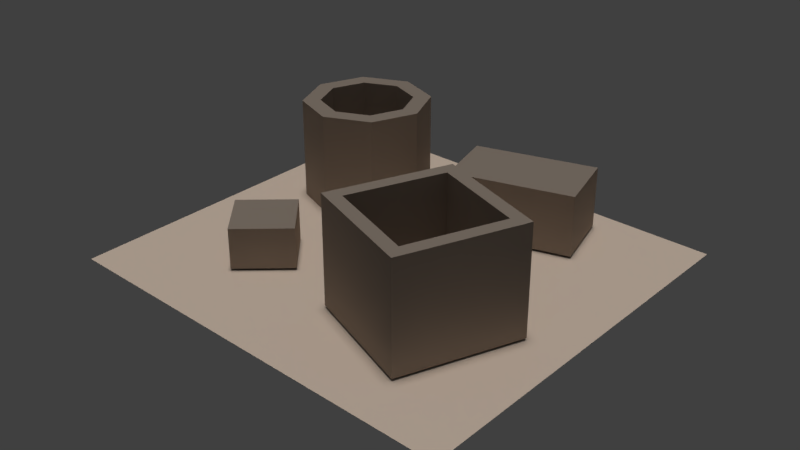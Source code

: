 # Source: cloth_01_mockup.blend  (saved by Blender 2.78.0; exported with 4.5.12 LTS)
import bpy
from mathutils import Matrix  # noqa: F401  (used for matrix-valued properties, if any)

bpy.ops.wm.read_factory_settings(use_empty=True)
scene = bpy.context.scene
scene.name = 'Scene'

# ---- collections
col_collection_1 = bpy.data.collections.new('Collection 1'); scene.collection.children.link(col_collection_1)

# ---- materials (node trees are filled in below, after node groups)
mat_cloth_01_material = bpy.data.materials.new('cloth_01_material')
mat_cloth_01_material.alpha_threshold = 0.0
mat_cloth_01_material.use_transparent_shadow = False
mat_cloth_01_material.diffuse_color = (1.0, 0.8126, 0.6612, 1.0)
mat_cloth_01_material.roughness = 0.5
mat_cloth_01_material.specular_intensity = 0.0
mat_stain_01_material = bpy.data.materials.new('stain_01_material')
mat_stain_01_material.alpha_threshold = 0.0
mat_stain_01_material.use_transparent_shadow = False
mat_stain_01_material.diffuse_color = (0.3931, 0.3212, 0.263, 1.0)
mat_stain_01_material.roughness = 0.5
mat_stain_01_material.specular_intensity = 0.0

# ---- material node trees

# ---- world
world_world = bpy.data.worlds.new('World'); scene.world = world_world
world_world.color = (0.05088, 0.05088, 0.05088)
world_world.use_sun_shadow = False
world_world.sun_shadow_jitter_overblur = 0.0
world_world.cycles.sampling_method = 'MANUAL'

# ---- lights
light_hemi_001 = bpy.data.lights.new('Hemi.001', 'SUN')
light_hemi_001.transmission_factor = 0.0
light_hemi_001.angle = 0.1993
light_hemi_001.energy = 0.5
light_hemi_001.shadow_buffer_clip_start = 0.5
light_hemi_001.shadow_soft_size = 0.1
light_hemi_001.shadow_cascade_max_distance = 1000.0
light_hemi = bpy.data.lights.new('Hemi', 'SUN')
light_hemi.transmission_factor = 0.0
light_hemi.angle = 0.1993
light_hemi.energy = 1.0
light_hemi.shadow_buffer_clip_start = 0.5
light_hemi.shadow_soft_size = 0.1
light_hemi.shadow_cascade_max_distance = 1000.0

# ---- meshes
me_plane_005 = bpy.data.meshes.new('Plane.005')
me_plane_005.from_pydata([(-0.001547, 0.05678, -0.005377), (-0.04434, 0.03906, -0.005377), (-0.06206, -0.003734, -0.005377), (-0.04434, -0.04652, -0.005377), (-0.001547, -0.06425, -0.005377), (0.04124, -0.04652, -0.005377), (0.05897, -0.003734, -0.005377), (0.04124, 0.03906, -0.005377), (-0.001547, -0.003734, -0.005377), (-0.001547, -0.003734, -0.005377), (-0.001547, -0.003734, -0.005377), (-0.001547, -0.003734, -0.005377), (-0.001547, -0.003734, -0.005377), (-0.001547, -0.003734, -0.005377), (-0.001547, -0.003734, -0.005377), (-0.001547, -0.003734, -0.005377), (-0.04434, 0.03906, 0.09462), (-0.001547, 0.05678, 0.09462), (-0.06206, -0.003734, 0.09462), (-0.04434, -0.04652, 0.09462), (-0.001547, -0.06425, 0.09462), (0.04124, -0.04652, 0.09462), (0.05897, -0.003734, 0.09462), (0.04124, 0.03906, 0.09462), (-0.001547, -0.003734, 0.09462), (-0.001547, -0.003734, 0.09462), (-0.001547, -0.003734, 0.09462), (-0.001547, -0.003734, 0.09462), (-0.001547, -0.003734, 0.09462), (-0.001547, -0.003734, 0.09462), (-0.001547, -0.003734, 0.09462), (-0.001547, -0.003734, 0.09462), (-0.03248, 0.0272, 0.09462), (-0.001547, 0.04001, 0.09462), (-0.04529, -0.003734, 0.09462), (-0.03248, -0.03467, 0.09462), (-0.001547, -0.04748, 0.09462), (0.02939, -0.03467, 0.09462), (0.0422, -0.003734, 0.09462), (0.02939, 0.0272, 0.09462), (-0.001547, -0.003734, 0.09462), (-0.001547, -0.003734, 0.09462), (-0.001547, -0.003734, 0.09462), (-0.001547, -0.003734, 0.09462), (-0.001547, -0.003734, 0.09462), (-0.001547, -0.003734, 0.09462), (-0.001547, -0.003734, 0.09462), (-0.001547, -0.003734, 0.09462), (-0.03248, 0.0272, 0.02151), (-0.001547, 0.04001, 0.02151), (-0.04529, -0.003734, 0.02151), (-0.03248, -0.03467, 0.02151), (-0.001547, -0.04748, 0.02151), (0.02939, -0.03467, 0.02151), (0.0422, -0.003734, 0.02151), (0.02939, 0.0272, 0.02151), (-0.001547, -0.003734, 0.02151), (-0.001547, -0.003734, 0.02151), (-0.001547, -0.003734, 0.02151), (-0.001547, -0.003734, 0.02151), (-0.001547, -0.003734, 0.02151), (-0.001547, -0.003734, 0.02151), (-0.001547, -0.003734, 0.02151), (-0.001547, -0.003734, 0.02151)], [], [(7, 6, 14, 15), (5, 4, 12, 13), (3, 2, 10, 11), (1, 0, 8, 9), (0, 7, 15, 8), (6, 5, 13, 14), (4, 3, 11, 12), (2, 1, 9, 10), (30, 29, 45, 46), (21, 22, 38, 37), (29, 28, 44, 45), (20, 21, 37, 36), (28, 27, 43, 44), (19, 20, 36, 35), (27, 26, 42, 43), (18, 19, 35, 34), (1, 2, 18, 16), (8, 15, 31, 25), (2, 3, 19, 18), (3, 4, 20, 19), (4, 5, 21, 20), (5, 6, 22, 21), (6, 7, 23, 22), (7, 0, 17, 23), (9, 8, 25, 24), (10, 9, 24, 26), (11, 10, 26, 27), (12, 11, 27, 28), (13, 12, 28, 29), (14, 13, 29, 30), (0, 1, 16, 17), (15, 14, 30, 31), (41, 47, 63, 57), (33, 32, 48, 49), (39, 33, 49, 55), (47, 46, 62, 63), (38, 39, 55, 54), (46, 45, 61, 62), (37, 38, 54, 53), (45, 44, 60, 61), (22, 23, 39, 38), (31, 30, 46, 47), (23, 17, 33, 39), (17, 16, 32, 33), (25, 31, 47, 41), (24, 25, 41, 40), (16, 18, 34, 32), (26, 24, 40, 42), (55, 63, 62, 54), (53, 61, 60, 52), (51, 59, 58, 50), (48, 56, 57, 49), (49, 57, 63, 55), (54, 62, 61, 53), (52, 60, 59, 51), (50, 58, 56, 48), (40, 41, 57, 56), (32, 34, 50, 48), (42, 40, 56, 58), (34, 35, 51, 50), (43, 42, 58, 59), (35, 36, 52, 51), (44, 43, 59, 60), (36, 37, 53, 52)])
me_plane_005.polygons.foreach_set('material_index', [1, 1, 1, 1, 1, 1, 1, 1, 1, 1, 1, 1, 1, 1, 1, 1, 1, 1, 1, 1, 1, 1, 1, 1, 1, 1, 1, 1, 1, 1, 1, 1, 1, 1, 1, 1, 1, 1, 1, 1, 1, 1, 1, 1, 1, 1, 1, 1, 1, 1, 1, 1, 1, 1, 1, 1, 1, 1, 1, 1, 1, 1, 1, 1])
_uv = me_plane_005.uv_layers.new(name='UVMap')
_uv.uv.foreach_set('vector', [0.1053, 0.0, 0.2541, 2.511e-08, 0.1797, 0.1884, 0.1797, 0.1884, 0.3594, 0.1104, 0.3594, 0.2664, 0.1797, 0.1884, 0.1797, 0.1884, 0.2541, 0.3768, 0.1053, 0.3768, 0.1797, 0.1884, 0.1797, 0.1884, 2.395e-08, 0.2664, 0.0, 0.1104, 0.1797, 0.1884, 0.1797, 0.1884, 0.0, 0.1104, 0.1053, 0.0, 0.1797, 0.1884, 0.1797, 0.1884, 0.2541, 2.511e-08, 0.3594, 0.1104, 0.1797, 0.1884, 0.1797, 0.1884, 0.3594, 0.2664, 0.2541, 0.3768, 0.1797, 0.1884, 0.1797, 0.1884, 0.1053, 0.3768, 2.395e-08, 0.2664, 0.1797, 0.1884, 0.1797, 0.1884, 0.0, 0.0, 0.0, 0.0, 0.0, 0.0, 0.0, 0.0, 0.3594, 0.1104, 0.4647, 0.0, 0.4853, 0.05221, 0.4092, 0.132, 0.0, 0.0, 0.0, 0.0, 0.0, 0.0, 0.0, 0.0, 0.3594, 0.2664, 0.3594, 0.1104, 0.4092, 0.132, 0.4092, 0.2448, 0.0, 0.0, 0.0, 0.0, 0.0, 0.0, 0.0, 0.0, 0.4647, 0.3768, 0.3594, 0.2664, 0.4092, 0.2448, 0.4853, 0.3246, 0.0, 0.0, 0.0, 0.0, 0.0, 0.0, 0.0, 0.0, 0.6136, 0.3768, 0.4647, 0.3768, 0.4853, 0.3246, 0.5929, 0.3246, 0.4267, 0.3768, 0.5756, 0.3768, 0.5756, 0.7138, 0.4267, 0.7138, 0.0, 0.0, 0.0, 0.0, 0.0, 0.0, 0.0, 0.0, 0.3214, 0.3768, 0.3214, 0.4872, 2.395e-08, 0.4872, 0.0, 0.3768, 0.3214, 0.4872, 0.3214, 0.6432, 4.79e-08, 0.6432, 2.395e-08, 0.4872, 0.3214, 0.6432, 0.3214, 0.7536, 4.79e-08, 0.7536, 4.79e-08, 0.6432, 0.8297, 0.7138, 0.6808, 0.7138, 0.6808, 0.3768, 0.8297, 0.3768, 0.6808, 0.7138, 0.5756, 0.7138, 0.5756, 0.3768, 0.6808, 0.3768, 0.8677, 0.337, 0.7188, 0.337, 0.7188, 2.511e-08, 0.8677, 0.0, 0.0, 0.0, 0.0, 0.0, 0.0, 0.0, 0.0, 0.0, 0.0, 0.0, 0.0, 0.0, 0.0, 0.0, 0.0, 0.0, 0.0, 0.0, 0.0, 0.0, 0.0, 0.0, 0.0, 0.0, 0.0, 0.0, 0.0, 0.0, 0.0, 0.0, 0.0, 0.0, 0.0, 0.0, 0.0, 0.0, 0.0, 0.0, 0.0, 0.0, 0.0, 0.0, 0.0, 0.0, 0.0, 0.0, 0.0, 0.0, 0.3214, 0.3768, 0.4267, 0.3768, 0.4267, 0.7138, 0.3214, 0.7138, 0.0, 0.0, 0.0, 0.0, 0.0, 0.0, 0.0, 0.0, 0.0, 0.0, 0.0, 0.0, 0.0, 0.0, 0.0, 0.0, 0.5813, 0.7936, 0.5813, 0.7138, 0.8163, 0.7138, 0.8163, 0.7936, 0.5813, 0.9064, 0.5813, 0.7936, 0.8163, 0.7936, 0.8163, 0.9064, 0.0, 0.0, 0.0, 0.0, 0.0, 0.0, 0.0, 0.0, 0.5813, 0.9862, 0.5813, 0.9064, 0.8163, 0.9064, 0.8163, 0.9862, 0.0, 0.0, 0.0, 0.0, 0.0, 0.0, 0.0, 0.0, 0.8924, 0.7138, 1.0, 0.7138, 1.0, 0.9602, 0.8924, 0.9602, 0.0, 0.0, 0.0, 0.0, 0.0, 0.0, 0.0, 0.0, 0.4647, 0.0, 0.6136, 1.255e-08, 0.5929, 0.05221, 0.4853, 0.05221, 0.0, 0.0, 0.0, 0.0, 0.0, 0.0, 0.0, 0.0, 0.6136, 1.255e-08, 0.7188, 0.1104, 0.669, 0.132, 0.5929, 0.05221, 0.7188, 0.1104, 0.7188, 0.2664, 0.669, 0.2448, 0.669, 0.132, 0.0, 0.0, 0.0, 0.0, 0.0, 0.0, 0.0, 0.0, 0.0, 0.0, 0.0, 0.0, 0.0, 0.0, 0.0, 0.0, 0.7188, 0.2664, 0.6136, 0.3768, 0.5929, 0.3246, 0.669, 0.2448, 0.0, 0.0, 0.0, 0.0, 0.0, 0.0, 0.0, 0.0, 0.5052, 0.7138, 0.4513, 0.85, 0.4513, 0.85, 0.3975, 0.7138, 0.3214, 0.7936, 0.4513, 0.85, 0.4513, 0.85, 0.3214, 0.9064, 0.3975, 0.9862, 0.4513, 0.85, 0.4513, 0.85, 0.5052, 0.9862, 0.5813, 0.9064, 0.4513, 0.85, 0.4513, 0.85, 0.5813, 0.7936, 0.5813, 0.7936, 0.4513, 0.85, 0.4513, 0.85, 0.5052, 0.7138, 0.3975, 0.7138, 0.4513, 0.85, 0.4513, 0.85, 0.3214, 0.7936, 0.3214, 0.9064, 0.4513, 0.85, 0.4513, 0.85, 0.3975, 0.9862, 0.5052, 0.9862, 0.4513, 0.85, 0.4513, 0.85, 0.5813, 0.9064, 0.0, 0.0, 0.0, 0.0, 0.0, 0.0, 0.0, 0.0, 0.0, 0.7536, 0.1076, 0.7536, 0.1076, 1.0, 8.981e-09, 1.0, 0.0, 0.0, 0.0, 0.0, 0.0, 0.0, 0.0, 0.0, 0.1076, 0.7536, 0.1837, 0.7536, 0.1837, 1.0, 0.1076, 1.0, 0.0, 0.0, 0.0, 0.0, 0.0, 0.0, 0.0, 0.0, 0.8297, 0.3768, 0.9373, 0.3768, 0.9373, 0.6232, 0.8297, 0.6232, 0.0, 0.0, 0.0, 0.0, 0.0, 0.0, 0.0, 0.0, 0.8163, 0.7138, 0.8924, 0.7138, 0.8924, 0.9602, 0.8163, 0.9602])
me_plane_005.materials.append(mat_cloth_01_material)
me_plane_005.materials.append(mat_stain_01_material)
me_plane_005.use_remesh_preserve_volume = False
me_plane_005.use_remesh_preserve_attributes = False
me_plane_005.use_mirror_vertex_groups = False
me_plane_005.update()
me_plane_004 = bpy.data.meshes.new('Plane.004')
me_plane_004.from_pydata([(-0.03967, 0.002767, 0.0), (-0.002767, -0.03967, 0.0), (0.002767, 0.03967, 0.0), (0.03967, -0.002767, 0.0), (0.002767, 0.03967, 0.03808), (-0.03967, 0.002767, 0.03808), (-0.002767, -0.03967, 0.03808), (0.03967, -0.002767, 0.03808)], [], [(0, 2, 3, 1), (5, 6, 7, 4), (2, 0, 5, 4), (0, 1, 6, 5), (1, 3, 7, 6), (3, 2, 4, 7)])
me_plane_004.polygons.foreach_set('material_index', [1, 1, 1, 1, 1, 1])
_uv = me_plane_004.uv_layers.new(name='UVMap')
_uv.uv.foreach_set('vector', [1.126e-07, 0.5, 0.4248, 0.5, 0.4248, 1.0, 0.0, 1.0, 0.4248, 0.5, 0.0, 0.5, 8.442e-08, 0.0, 0.4248, 3.312e-08, 0.7124, 0.0, 0.7124, 0.5, 0.4248, 0.5, 0.4248, 4.968e-08, 0.7124, 0.5, 0.7124, 1.0, 0.4248, 1.0, 0.4248, 0.5, 0.7124, 1.0, 0.7124, 0.5, 1.0, 0.5, 1.0, 1.0, 1.0, 3.147e-07, 1.0, 0.5, 0.7124, 0.5, 0.7124, 2.65e-07])
me_plane_004.materials.append(mat_cloth_01_material)
me_plane_004.materials.append(mat_stain_01_material)
me_plane_004.use_remesh_preserve_volume = False
me_plane_004.use_remesh_preserve_attributes = False
me_plane_004.use_mirror_vertex_groups = False
me_plane_004.update()
me_plane_003 = bpy.data.meshes.new('Plane.003')
me_plane_003.from_pydata([(-0.04819, -0.04682, 0.0), (0.0647, -0.01811, 0.0), (-0.0647, 0.01811, 0.0), (0.04819, 0.04682, 0.0), (-0.0647, 0.01811, 0.05772), (-0.04819, -0.04682, 0.05772), (0.0647, -0.01811, 0.05772), (0.04819, 0.04682, 0.05772)], [], [(0, 2, 3, 1), (5, 6, 7, 4), (2, 0, 5, 4), (0, 1, 6, 5), (1, 3, 7, 6), (3, 2, 4, 7)])
me_plane_003.polygons.foreach_set('material_index', [1, 1, 1, 1, 1, 1])
_uv = me_plane_003.uv_layers.new(name='UVMap')
_uv.uv.foreach_set('vector', [0.6989, 0.5, 0.3495, 0.5, 0.3495, 4.798e-08, 0.6989, 0.0, 0.3495, 0.0, 0.3495, 0.5, 1.943e-07, 0.5, 0.0, 1.439e-07, 0.3011, 0.7876, 0.3011, 0.5, 0.6022, 0.5, 0.6022, 0.7876, 1.0, 0.0, 1.0, 0.5, 0.6989, 0.5, 0.6989, 1.599e-08, 0.3011, 0.5, 0.3011, 0.7876, 3.886e-08, 0.7876, 0.0, 0.5, 1.0, 0.5, 1.0, 1.0, 0.6989, 1.0, 0.6989, 0.5])
me_plane_003.materials.append(mat_cloth_01_material)
me_plane_003.materials.append(mat_stain_01_material)
me_plane_003.use_remesh_preserve_volume = False
me_plane_003.use_remesh_preserve_attributes = False
me_plane_003.use_mirror_vertex_groups = False
me_plane_003.update()
me_plane_002 = bpy.data.meshes.new('Plane.002')
me_plane_002.from_pydata([(-0.07602, -0.03168, 0.0), (0.03168, -0.07602, 0.0), (-0.03168, 0.07602, 0.0), (0.07602, 0.03168, 0.0), (-0.03168, 0.07602, 0.1), (-0.07602, -0.03168, 0.1), (0.03168, -0.07602, 0.1), (0.07602, 0.03168, 0.1), (-0.02498, 0.05994, 0.1), (-0.05994, -0.02498, 0.1), (0.02498, -0.05994, 0.1), (0.05994, 0.02498, 0.1), (-0.02498, 0.05994, 0.01868), (-0.05994, -0.02498, 0.01868), (0.02498, -0.05994, 0.01868), (0.05994, 0.02498, 0.01868)], [], [(0, 2, 3, 1), (6, 7, 11, 10), (2, 0, 5, 4), (0, 1, 6, 5), (1, 3, 7, 6), (3, 2, 4, 7), (11, 8, 12, 15), (4, 5, 9, 8), (7, 4, 8, 11), (5, 6, 10, 9), (13, 14, 15, 12), (9, 10, 14, 13), (10, 11, 15, 14), (8, 9, 13, 12)])
me_plane_002.polygons.foreach_set('material_index', [1, 1, 1, 1, 1, 1, 1, 1, 1, 1, 1, 1, 1, 1])
_uv = me_plane_002.uv_layers.new(name='UVMap')
_uv.uv.foreach_set('vector', [0.2928, 0.3586, 0.0, 0.3586, 1.592e-07, 2.294e-08, 0.2928, 0.0, 0.2928, 0.7172, 9.365e-08, 0.7172, 0.03097, 0.6793, 0.2618, 0.6793, 0.5442, 0.0, 0.5442, 0.3586, 0.2928, 0.3586, 0.2928, 1.147e-08, 0.7956, 1.147e-08, 0.7956, 0.3586, 0.5442, 0.3586, 0.5442, 0.0, 0.5442, 0.3586, 0.5442, 0.7172, 0.2928, 0.7172, 0.2928, 0.3586, 0.7956, 0.3586, 0.7956, 0.7172, 0.5442, 0.7172, 0.5442, 0.3586, 0.7956, 0.2827, 0.7956, 0.0, 1.0, 0.0, 1.0, 0.2827, 0.0, 0.3586, 0.2928, 0.3586, 0.2618, 0.3966, 0.03097, 0.3966, 9.365e-08, 0.7172, 0.0, 0.3586, 0.03097, 0.3966, 0.03097, 0.6793, 0.2928, 0.3586, 0.2928, 0.7172, 0.2618, 0.6793, 0.2618, 0.3966, 0.0, 1.0, 1.124e-07, 0.7172, 0.2308, 0.7173, 0.2308, 1.0, 0.4972, 1.0, 0.4972, 0.7173, 0.7017, 0.7172, 0.7017, 1.0, 0.7017, 1.0, 0.7017, 0.7173, 0.9061, 0.7172, 0.9061, 1.0, 0.2928, 1.0, 0.2928, 0.7173, 0.4972, 0.7172, 0.4972, 1.0])
me_plane_002.materials.append(mat_cloth_01_material)
me_plane_002.materials.append(mat_stain_01_material)
me_plane_002.use_remesh_preserve_volume = False
me_plane_002.use_remesh_preserve_attributes = False
me_plane_002.use_mirror_vertex_groups = False
me_plane_002.update()
me_plane = bpy.data.meshes.new('Plane')
me_plane.from_pydata([(-0.1035, 0.1467, 0.001992), (-0.1463, 0.1289, 0.001992), (-0.164, 0.08615, 0.001992), (-0.1463, 0.04336, 0.001992), (-0.1035, 0.02563, 0.001992), (-0.06067, 0.04336, 0.001992), (-0.04295, 0.08615, 0.001992), (-0.06067, 0.1289, 0.001992), (-0.1035, 0.08615, 0.001992), (-0.1035, 0.08615, 0.001992), (-0.1035, 0.08615, 0.001992), (-0.1035, 0.08615, 0.001992), (-0.1035, 0.08615, 0.001992), (-0.1035, 0.08615, 0.001992), (-0.1035, 0.08615, 0.001992), (-0.1035, 0.08615, 0.001992), (-0.1279, -0.06914, 0.001992), (-0.09097, -0.1116, 0.001992), (-0.08544, -0.03224, 0.001992), (-0.04854, -0.07467, 0.001992), (0.01152, -0.1036, 0.001992), (0.1192, -0.1479, 0.001992), (0.05587, 0.004118, 0.001992), (0.1636, -0.04022, 0.001992), (0.007246, 0.06296, 0.001992), (0.1201, 0.09166, 0.001992), (-0.009264, 0.1279, 0.001992), (0.1036, 0.1566, 0.001992), (-0.2, -0.175, 0.0), (0.2, -0.2, 0.0), (-0.2, 0.2, 0.0), (0.2078, 0.1756, 0.0), (0.0682, 0.1002, -0.03975)], [(31, 32)], [(7, 15, 14, 6), (5, 13, 12, 4), (3, 11, 10, 2), (1, 9, 8, 0), (0, 8, 15, 7), (6, 14, 13, 5), (4, 12, 11, 3), (2, 10, 9, 1), (16, 17, 19, 18), (20, 21, 23, 22), (24, 25, 27, 26), (28, 29, 31, 30)])
me_plane.polygons.foreach_set('material_index', [1, 1, 1, 1, 1, 1, 1, 1, 1, 1, 1, 0])
_uv = me_plane.uv_layers.new(name='UVMap')
_uv.uv.foreach_set('vector', [0.9239, 0.2752, 0.8769, 0.4073, 0.8769, 0.4073, 0.8298, 0.2752, 0.7632, 0.3526, 0.8769, 0.4073, 0.8769, 0.4073, 0.7632, 0.4621, 0.8298, 0.5394, 0.8769, 0.4073, 0.8769, 0.4073, 0.9239, 0.5394, 0.9905, 0.4621, 0.8769, 0.4073, 0.8769, 0.4073, 0.9905, 0.3526, 0.9905, 0.3526, 0.8769, 0.4073, 0.8769, 0.4073, 0.9239, 0.2752, 0.8298, 0.2752, 0.8769, 0.4073, 0.8769, 0.4073, 0.7632, 0.3526, 0.7632, 0.4621, 0.8769, 0.4073, 0.8769, 0.4073, 0.8298, 0.5394, 0.9239, 0.5394, 0.8769, 0.4073, 0.8769, 0.4073, 0.9905, 0.4621, 0.7632, 0.9476, 0.7632, 0.8147, 0.8775, 0.8147, 0.8775, 0.9476, 1.0, 0.2752, 0.7632, 0.2752, 0.7632, 0.0, 1.0, 0.0, 0.8994, 0.5394, 0.8994, 0.8147, 0.7632, 0.8147, 0.7632, 0.5394, 0.002119, 0.947, 0.0, 0.0, 0.7632, 0.0347, 0.7632, 1.0])
me_plane.materials.append(mat_cloth_01_material)
me_plane.materials.append(mat_stain_01_material)
me_plane.use_remesh_preserve_volume = False
me_plane.use_remesh_preserve_attributes = False
me_plane.use_mirror_vertex_groups = False
me_plane.update()

# ---- objects
ob_obj_01 = bpy.data.objects.new('obj_01', me_plane_005)
ob_obj_04 = bpy.data.objects.new('obj_04', me_plane_004)
ob_obj_02 = bpy.data.objects.new('obj_02', me_plane_003)
ob_obj_03 = bpy.data.objects.new('obj_03', me_plane_002)
ob_cloth_01 = bpy.data.objects.new('cloth_01', me_plane)
ob_bottom_light = bpy.data.objects.new('bottom_light', light_hemi_001)
ob_top_height = bpy.data.objects.new('top_height', light_hemi)

# ---- transforms, parenting, visibility, modifiers, constraints
ob_obj_01.location = (-0.1035, 0.08615, 0.001992)
ob_obj_01.lineart.crease_threshold = 0.0
ob_obj_04.location = (-0.08821, -0.0719, 0.001992)
ob_obj_04.lineart.crease_threshold = 0.0
ob_obj_02.location = (0.05543, 0.1098, 0.001992)
ob_obj_02.lineart.crease_threshold = 0.0
ob_obj_03.location = (0.08755, -0.0719, 0.001992)
ob_obj_03.lineart.crease_threshold = 0.0
ob_cloth_01.location = (0.0, 0.0, 0.0)
ob_cloth_01.lineart.crease_threshold = 0.0
ob_bottom_light.location = (0.0, 0.0, -100.0)
ob_bottom_light.rotation_euler = (0.0, 3.142, 0.0)
ob_bottom_light.hide_viewport = True
ob_bottom_light.hide_select = True
ob_bottom_light.lineart.crease_threshold = 0.0
ob_top_height.location = (0.0, 0.0, 100.0)
ob_top_height.hide_viewport = True
ob_top_height.hide_select = True
ob_top_height.lineart.crease_threshold = 0.0

# ---- collection membership
col_collection_1.objects.link(ob_obj_01)
col_collection_1.objects.link(ob_obj_04)
col_collection_1.objects.link(ob_obj_02)
col_collection_1.objects.link(ob_obj_03)
col_collection_1.objects.link(ob_cloth_01)
col_collection_1.objects.link(ob_bottom_light)
col_collection_1.objects.link(ob_top_height)

# ---- scene / render settings (as saved in the file)
scene.frame_start = 1; scene.frame_end = 250; scene.frame_set(1)
scene.render.engine = 'BLENDER_EEVEE_NEXT'
scene.render.resolution_percentage = 50
scene.render.dither_intensity = 0.0
scene.cycles.use_denoising = False
scene.cycles.samples = 128
scene.cycles.sampling_pattern = 'TABULATED_SOBOL'
scene.cycles.light_sampling_threshold = 0.0
scene.cycles.use_adaptive_sampling = False
scene.cycles.use_light_tree = False
scene.cycles.blur_glossy = 0.0
scene.cycles.sample_clamp_indirect = 0.0
scene.view_settings.view_transform = 'Standard'
bpy.context.view_layer.update()

# ---- added for rendering (the .blend has no active camera): camera
cam_auto = bpy.data.cameras.new('AutoCamera')
cam_auto.lens = 50.0
cam_auto.sensor_width = 36.0
cam_auto.clip_end = 1000.0
ob_auto_camera = bpy.data.objects.new('AutoCamera', cam_auto)
scene.collection.objects.link(ob_auto_camera)
ob_auto_camera.location = (0.54841, -0.653428, 0.46674)
ob_auto_camera.rotation_euler = (1.09748, -7.21219e-08, 0.694738)
scene.camera = ob_auto_camera
bpy.context.view_layer.update()
